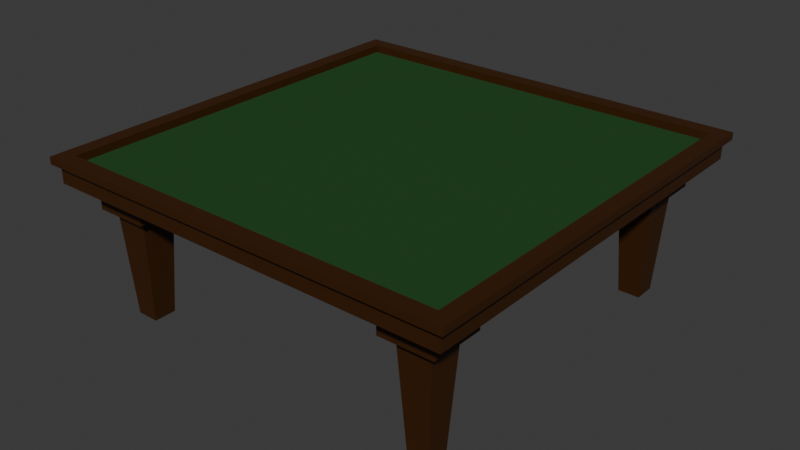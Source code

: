 # Source: tavolo.blend  (saved by Blender 4.0.36; exported with 4.5.12 LTS)
import bpy
from mathutils import Matrix  # noqa: F401  (used for matrix-valued properties, if any)

bpy.ops.wm.read_factory_settings(use_empty=True)
scene = bpy.context.scene
scene.name = 'Scene'

# ---- collections
col_collection = bpy.data.collections.new('Collection'); scene.collection.children.link(col_collection)

# ---- materials (node trees are filled in below, after node groups)
mat_material = bpy.data.materials.new('Material')
mat_material.alpha_threshold = 0.0
mat_material.use_transparent_shadow = False
mat_material.preview_render_type = 'CUBE'
mat_material.roughness = 0.5
mat_material.line_color = (0.0, 0.0, 0.0, 1.0)
mat_material_001 = bpy.data.materials.new('Material.001')
mat_material_001.use_transparent_shadow = False
mat_material_001.preview_render_type = 'CLOTH'

# ---- material node trees
mat_material.use_nodes = True; mat_material.node_tree.nodes.clear()
_N = mat_material.node_tree.nodes; _L = mat_material.node_tree.links
n0 = _N.new('ShaderNodeOutputMaterial'); n0.name = 'Material Output'; n0.location = (300, 300)
n1 = _N.new('ShaderNodeBsdfPrincipled'); n1.name = 'Principled BSDF'; n1.location = (10, 300)
n1.inputs[0].default_value = (0.04431, 0.01352, 0.0, 1.0)
n1.inputs[3].default_value = 1.45
_L.new(n1.outputs[0], n0.inputs[0])
n0.is_active_output = True
mat_material_001.use_nodes = True; mat_material_001.node_tree.nodes.clear()
_N = mat_material_001.node_tree.nodes; _L = mat_material_001.node_tree.links
n0 = _N.new('ShaderNodeBsdfPrincipled'); n0.name = 'Principled BSDF'; n0.location = (10, 300)
n0.inputs[0].default_value = (0.04688, 0.1563, 0.04736, 1.0)
n0.inputs[2].default_value = 1.0
n0.inputs[3].default_value = 1.0
n0.inputs[18].default_value = 0.5
n1 = _N.new('ShaderNodeOutputMaterial'); n1.name = 'Material Output'; n1.location = (300, 300)
_L.new(n0.outputs[0], n1.inputs[0])
n1.is_active_output = True

# ---- world
world_world = bpy.data.worlds.new('World'); scene.world = world_world
world_world.use_nodes = True; world_world.node_tree.nodes.clear()
_N = world_world.node_tree.nodes; _L = world_world.node_tree.links
n0 = _N.new('ShaderNodeOutputWorld'); n0.name = 'World Output'; n0.location = (300, 300)
n1 = _N.new('ShaderNodeBackground'); n1.name = 'Background'; n1.location = (10, 300)
n1.inputs[0].default_value = (0.05088, 0.05088, 0.05088, 1.0)
_L.new(n1.outputs[0], n0.inputs[0])
n0.is_active_output = True
world_world.color = (0.05088, 0.05088, 0.05088)
world_world.use_sun_shadow = False
world_world.sun_shadow_jitter_overblur = 0.0

# ---- meshes
me_cube = bpy.data.meshes.new('Cube')
me_cube.from_pydata([(0.9273, 0.9273, 1.0), (0.9415, 0.9415, 0.9101), (0.9273, -0.9273, 1.0), (0.9415, -0.9415, 0.9101), (-0.9273, 0.9273, 1.0), (-0.9415, 0.9415, 0.9101), (-0.9273, -0.9273, 1.0), (-0.9415, -0.9415, 0.9101), (-1.0, 1.0, 0.9101), (-1.0, -1.0, 0.9101), (1.0, 1.0, 0.9101), (1.0, -1.0, 0.9101), (-0.9722, 0.9722, 0.9157), (-0.9722, -0.9722, 0.9157), (0.9722, 0.9722, 0.9157), (0.9722, -0.9722, 0.9157), (-0.8737, 0.8737, 0.6776), (-0.8737, -0.8737, 0.6776), (0.8737, 0.8737, 0.6776), (0.8737, -0.8737, 0.6776), (-0.9722, 0.9722, 0.6776), (-0.9722, -0.9722, 0.6776), (0.9722, 0.9722, 0.6776), (0.9722, -0.9722, 0.6776), (-0.8737, 0.8737, 0.4553), (-0.8737, -0.8737, 0.4553), (0.8737, 0.8737, 0.4553), (0.8737, -0.8737, 0.4553), (0.6725, 0.9415, 0.9101), (0.4035, 0.9415, 0.9101), (0.1345, 0.9415, 0.9101), (-0.1345, 0.9415, 0.9101), (-0.4035, 0.9415, 0.9101), (-0.6725, 0.9415, 0.9101), (-0.6725, -0.9415, 0.9101), (-0.4035, -0.9415, 0.9101), (-0.1345, -0.9415, 0.9101), (0.1345, -0.9415, 0.9101), (0.4035, -0.9415, 0.9101), (0.6725, -0.9415, 0.9101), (0.6944, 0.9722, 0.9157), (0.4166, 0.9722, 0.9157), (0.1389, 0.9722, 0.9157), (-0.1389, 0.9722, 0.9157), (-0.4166, 0.9722, 0.9157), (-0.6944, 0.9722, 0.9157), (-0.6944, -0.9722, 0.9157), (-0.4166, -0.9722, 0.9157), (-0.1389, -0.9722, 0.9157), (0.1389, -0.9722, 0.9157), (0.4166, -0.9722, 0.9157), (0.6944, -0.9722, 0.9157), (0.624, 0.8737, 0.4553), (0.3744, 0.8737, 0.4553), (0.1248, 0.8737, 0.4553), (-0.1248, 0.8737, 0.4553), (-0.3744, 0.8737, 0.4553), (-0.624, 0.8737, 0.4553), (-0.624, -0.8737, 0.4553), (-0.3744, -0.8737, 0.4553), (-0.1248, -0.8737, 0.4553), (0.1248, -0.8737, 0.4553), (0.3744, -0.8737, 0.4553), (0.624, -0.8737, 0.4553), (0.624, 0.624, 0.4553), (-0.624, 0.624, 0.4553), (0.8737, -0.624, 0.4553), (-0.8737, 0.624, 0.4553), (-0.9415, 0.6725, 0.9101), (-0.9415, 0.4035, 0.9101), (-0.9415, 0.1345, 0.9101), (-0.9415, -0.1345, 0.9101), (-0.9415, -0.4035, 0.9101), (-0.9415, -0.6725, 0.9101), (0.9415, -0.6725, 0.9101), (0.9415, -0.4035, 0.9101), (0.9415, -0.1345, 0.9101), (0.9415, 0.1345, 0.9101), (0.9415, 0.4035, 0.9101), (0.9415, 0.6725, 0.9101), (-0.9722, 0.6944, 0.9157), (-0.9722, 0.4166, 0.9157), (-0.9722, 0.1389, 0.9157), (-0.9722, -0.1389, 0.9157), (-0.9722, -0.4166, 0.9157), (-0.9722, -0.6944, 0.9157), (0.9722, -0.6944, 0.9157), (0.9722, -0.4166, 0.9157), (0.9722, -0.1389, 0.9157), (0.9722, 0.1389, 0.9157), (0.9722, 0.4166, 0.9157), (0.9722, 0.6944, 0.9157), (0.624, -0.624, 0.4553), (-0.624, -0.624, 0.4553), (-0.624, -0.8737, 0.4553), (0.624, 0.8737, 0.4553), (0.8737, 0.8737, 0.4553), (0.8737, 0.624, 0.4553), (0.8737, -0.8737, 0.4553), (0.624, -0.8737, 0.4553), (-0.8737, 0.8737, 0.4553), (-0.624, 0.8737, 0.4553), (-0.8737, -0.8737, 0.4553), (-0.8737, -0.624, 0.4553), (-0.8737, 0.624, 0.4553), (-0.8737, 0.3744, 0.4553), (-0.8737, 0.1248, 0.4553), (-0.8737, -0.1248, 0.4553), (-0.8737, -0.3744, 0.4553), (-0.8737, -0.624, 0.4553), (0.8737, -0.624, 0.4553), (0.8737, -0.3744, 0.4553), (0.8737, -0.1248, 0.4553), (0.8737, 0.1248, 0.4553), (0.8737, 0.3744, 0.4553), (0.8737, 0.624, 0.4553), (-0.624, 0.624, 0.4553), (-0.624, -0.624, 0.4553), (0.624, 0.624, 0.4553), (0.624, -0.624, 0.4553), (-0.6682, 0.6682, 0.3498), (-0.8295, 0.6682, 0.3498), (-0.6682, -0.6682, 0.3498), (-0.6682, -0.8295, 0.3498), (-0.8295, -0.6682, 0.3498), (-0.8295, -0.8295, 0.3498), (0.8284, -0.6693, 0.3498), (0.6693, -0.6693, 0.3498), (0.8295, 0.6682, 0.3498), (0.6682, 0.6682, 0.3498), (0.6682, 0.8295, 0.3498), (-0.6682, 0.8295, 0.3498), (0.8284, -0.8284, 0.3498), (-0.8295, 0.8295, 0.3498), (0.6693, -0.8284, 0.3498), (0.8295, 0.8295, 0.3498), (-0.624, 0.624, 0.3498), (-0.8737, 0.624, 0.3498), (-0.624, -0.624, 0.3498), (-0.624, -0.8737, 0.3498), (-0.8737, -0.624, 0.3498), (-0.8737, -0.8737, 0.3498), (0.8737, -0.624, 0.3498), (0.624, -0.624, 0.3498), (0.8737, 0.624, 0.3498), (0.624, 0.624, 0.3498), (0.624, 0.8737, 0.3498), (-0.624, 0.8737, 0.3498), (0.8737, -0.8737, 0.3498), (-0.8737, 0.8737, 0.3498), (0.624, -0.8737, 0.3498), (0.8737, 0.8737, 0.3498), (-0.6985, 0.6985, -0.9969), (-0.7992, 0.6985, -0.9969), (-0.6963, -0.6963, -0.9969), (-0.6963, -0.8014, -0.9969), (-0.8014, -0.6963, -0.9969), (-0.8014, -0.8014, -0.9969), (0.7992, -0.6985, -0.9969), (0.6985, -0.6985, -0.9969), (0.8002, 0.6975, -0.9969), (0.6975, 0.6975, -0.9969), (0.6975, 0.8002, -0.9969), (-0.6985, 0.7992, -0.9969), (0.7992, -0.7992, -0.9969), (-0.7992, 0.7992, -0.9969), (0.6985, -0.7992, -0.9969), (0.8002, 0.8002, -0.9969), (1.0, -1.0, 1.0), (-1.0, -1.0, 1.0), (-1.0, 1.0, 1.0), (1.0, 1.0, 1.0), (0.9273, -0.9273, 0.9026), (-0.9273, -0.9273, 0.9026), (-0.9273, 0.9273, 0.9026), (0.9273, 0.9273, 0.9026)], [], [(34, 7, 13, 46), (99, 92, 143, 150), (24, 57, 101, 100), (68, 5, 12, 80), (74, 3, 15, 86), (28, 1, 14, 40), (115, 118, 64, 97), (109, 117, 93, 103), (19, 17, 25, 58, 59, 60, 61, 62, 63, 27), (119, 110, 66, 92), (17, 19, 23, 21), (18, 16, 20, 22), (45, 44, 43, 42, 41, 40, 14, 22, 20, 12), (16, 18, 26, 52, 53, 54, 55, 56, 57, 24), (5, 33, 45, 12), (33, 32, 44, 45), (32, 31, 43, 44), (31, 30, 42, 43), (30, 29, 41, 42), (29, 28, 40, 41), (51, 50, 49, 48, 47, 46, 13, 21, 23, 15), (34, 35, 36, 37, 38, 39, 3, 11, 9, 7), (26, 115, 97, 96), (110, 27, 98, 66), (27, 63, 99, 98), (28, 29, 30, 31, 32, 33, 5, 8, 10, 1), (170, 171, 10, 8), (3, 39, 51, 15), (39, 38, 50, 51), (38, 37, 49, 50), (37, 36, 48, 49), (36, 35, 47, 48), (35, 34, 46, 47), (168, 169, 9, 11), (104, 24, 100, 67), (18, 19, 27, 110, 111, 112, 113, 114, 115, 26), (17, 16, 24, 104, 105, 106, 107, 108, 109, 25), (52, 26, 96, 95), (60, 59, 58, 117, 109, 108, 107, 106, 105, 104, 116, 57, 56, 55, 54, 53, 52, 118, 115, 114, 113, 112, 111, 110, 119, 63, 62, 61), (19, 18, 22, 23), (118, 52, 95, 64), (58, 25, 102, 94), (57, 116, 65, 101), (117, 58, 94, 93), (25, 109, 103, 102), (16, 17, 21, 20), (91, 90, 89, 88, 87, 86, 15, 23, 22, 14), (85, 84, 83, 82, 81, 80, 12, 20, 21, 13), (1, 79, 91, 14), (79, 78, 90, 91), (78, 77, 89, 90), (77, 76, 88, 89), (76, 75, 87, 88), (75, 74, 86, 87), (7, 73, 85, 13), (73, 72, 84, 85), (72, 71, 83, 84), (71, 70, 82, 83), (70, 69, 81, 82), (69, 68, 80, 81), (74, 75, 76, 77, 78, 79, 1, 10, 11, 3), (63, 119, 92, 99), (116, 104, 67, 65), (100, 101, 147, 149), (67, 100, 149, 137), (98, 99, 150, 148), (68, 69, 70, 71, 72, 73, 7, 9, 8, 5), (171, 168, 11, 10), (169, 170, 8, 9), (4, 6, 173, 174), (128, 129, 161, 160), (123, 125, 157, 155), (127, 126, 158, 159), (134, 127, 159, 166), (102, 103, 140, 141), (92, 66, 142, 143), (97, 64, 145, 144), (94, 102, 141, 139), (93, 94, 139, 138), (65, 67, 137, 136), (64, 95, 146, 145), (103, 93, 138, 140), (95, 96, 151, 146), (101, 65, 136, 147), (96, 97, 144, 151), (66, 98, 148, 142), (121, 120, 136, 137), (123, 122, 138, 139), (124, 125, 141, 140), (126, 127, 143, 142), (129, 128, 144, 145), (122, 124, 140, 138), (130, 129, 145, 146), (120, 131, 147, 136), (132, 126, 142, 148), (133, 121, 137, 149), (127, 134, 150, 143), (125, 123, 139, 141), (135, 130, 146, 151), (128, 135, 151, 144), (134, 132, 148, 150), (131, 133, 149, 147), (159, 158, 164, 166), (162, 167, 160, 161), (165, 163, 152, 153), (156, 154, 155, 157), (130, 135, 167, 162), (124, 122, 154, 156), (135, 128, 160, 167), (129, 130, 162, 161), (132, 134, 166, 164), (131, 120, 152, 163), (120, 121, 153, 152), (133, 131, 163, 165), (126, 132, 164, 158), (122, 123, 155, 154), (121, 133, 165, 153), (125, 124, 156, 157), (2, 6, 169, 168), (4, 0, 171, 170), (0, 2, 168, 171), (6, 4, 170, 169), (172, 175, 174, 173), (0, 4, 174, 175), (2, 0, 175, 172), (6, 2, 172, 173)])
me_cube.polygons.foreach_set('material_index', [0, 0, 0, 0, 0, 0, 0, 0, 0, 0, 0, 0, 0, 0, 0, 0, 0, 0, 0, 0, 0, 0, 0, 0, 0, 0, 0, 0, 0, 0, 0, 0, 0, 0, 0, 0, 0, 0, 0, 0, 0, 0, 0, 0, 0, 0, 0, 0, 0, 0, 0, 0, 0, 0, 0, 0, 0, 0, 0, 0, 0, 0, 0, 0, 0, 0, 0, 0, 0, 0, 0, 0, 0, 0, 0, 0, 0, 0, 0, 0, 0, 0, 0, 0, 0, 0, 0, 0, 0, 0, 0, 0, 0, 0, 0, 0, 0, 0, 0, 0, 0, 0, 0, 0, 0, 0, 0, 0, 0, 0, 0, 0, 0, 0, 0, 0, 0, 0, 0, 0, 0, 0, 1, 0, 0, 0])
_uv = me_cube.uv_layers.new(name='UVMap')
_uv.uv.foreach_set('vector', [0.1659, 0.7427, 0.1323, 0.7427, 0.1323, 0.7427, 0.1659, 0.7427, 0.3255, 0.7308, 0.3255, 0.7005, 0.3255, 0.7005, 0.3255, 0.7308, 0.1442, 0.5192, 0.1745, 0.5192, 0.1745, 0.5192, 0.1442, 0.5192, 0.1323, 0.5409, 0.1323, 0.5073, 0.1323, 0.5073, 0.1323, 0.5409, 0.3677, 0.7091, 0.3677, 0.7427, 0.3677, 0.7427, 0.3677, 0.7091, 0.3341, 0.5073, 0.3677, 0.5073, 0.3677, 0.5073, 0.3341, 0.5073, 0.3558, 0.5495, 0.3255, 0.5495, 0.3255, 0.5495, 0.3558, 0.5495, 0.1442, 0.7005, 0.1745, 0.7005, 0.1745, 0.7005, 0.1442, 0.7005, 0.3558, 0.7308, 0.1442, 0.7308, 0.1442, 0.7308, 0.1745, 0.7308, 0.2047, 0.7308, 0.2349, 0.7308, 0.2651, 0.7308, 0.2953, 0.7308, 0.3255, 0.7308, 0.3558, 0.7308, 0.3255, 0.7005, 0.3558, 0.7005, 0.3558, 0.7005, 0.3255, 0.7005, 0.1442, 0.7308, 0.3558, 0.7308, 0.3677, 0.7427, 0.1323, 0.7427, 0.3558, 0.5192, 0.1442, 0.5192, 0.1323, 0.5073, 0.3677, 0.5073, 0.1659, 0.5073, 0.1996, 0.5073, 0.2332, 0.5073, 0.2668, 0.5073, 0.3004, 0.5073, 0.3341, 0.5073, 0.3677, 0.5073, 0.3677, 0.5073, 0.1323, 0.5073, 0.1323, 0.5073, 0.1442, 0.5192, 0.3558, 0.5192, 0.3558, 0.5192, 0.3255, 0.5192, 0.2953, 0.5192, 0.2651, 0.5192, 0.2349, 0.5192, 0.2047, 0.5192, 0.1745, 0.5192, 0.1442, 0.5192, 0.1323, 0.5073, 0.1659, 0.5073, 0.1659, 0.5073, 0.1323, 0.5073, 0.1659, 0.5073, 0.1996, 0.5073, 0.1996, 0.5073, 0.1659, 0.5073, 0.1996, 0.5073, 0.2332, 0.5073, 0.2332, 0.5073, 0.1996, 0.5073, 0.2332, 0.5073, 0.2668, 0.5073, 0.2668, 0.5073, 0.2332, 0.5073, 0.2668, 0.5073, 0.3004, 0.5073, 0.3004, 0.5073, 0.2668, 0.5073, 0.3004, 0.5073, 0.3341, 0.5073, 0.3341, 0.5073, 0.3004, 0.5073, 0.3341, 0.7427, 0.3004, 0.7427, 0.2668, 0.7427, 0.2332, 0.7427, 0.1996, 0.7427, 0.1659, 0.7427, 0.1323, 0.7427, 0.1323, 0.7427, 0.3677, 0.7427, 0.3677, 0.7427, 0.1659, 0.7427, 0.1996, 0.7427, 0.2332, 0.7427, 0.2668, 0.7427, 0.3004, 0.7427, 0.3341, 0.7427, 0.3677, 0.7427, 0.375, 0.75, 0.125, 0.75, 0.1323, 0.7427, 0.3558, 0.5192, 0.3558, 0.5495, 0.3558, 0.5495, 0.3558, 0.5192, 0.3558, 0.7005, 0.3558, 0.7308, 0.3558, 0.7308, 0.3558, 0.7005, 0.3558, 0.7308, 0.3255, 0.7308, 0.3255, 0.7308, 0.3558, 0.7308, 0.3341, 0.5073, 0.3004, 0.5073, 0.2668, 0.5073, 0.2332, 0.5073, 0.1996, 0.5073, 0.1659, 0.5073, 0.1323, 0.5073, 0.125, 0.5, 0.375, 0.5, 0.3677, 0.5073, 0.625, 0.25, 0.625, 0.5, 0.375, 0.5, 0.375, 0.25, 0.3677, 0.7427, 0.3341, 0.7427, 0.3341, 0.7427, 0.3677, 0.7427, 0.3341, 0.7427, 0.3004, 0.7427, 0.3004, 0.7427, 0.3341, 0.7427, 0.3004, 0.7427, 0.2668, 0.7427, 0.2668, 0.7427, 0.3004, 0.7427, 0.2668, 0.7427, 0.2332, 0.7427, 0.2332, 0.7427, 0.2668, 0.7427, 0.2332, 0.7427, 0.1996, 0.7427, 0.1996, 0.7427, 0.2332, 0.7427, 0.1996, 0.7427, 0.1659, 0.7427, 0.1659, 0.7427, 0.1996, 0.7427, 0.625, 0.75, 0.625, 1.0, 0.375, 1.0, 0.375, 0.75, 0.1442, 0.5495, 0.1442, 0.5192, 0.1442, 0.5192, 0.1442, 0.5495, 0.3558, 0.5192, 0.3558, 0.7308, 0.3558, 0.7308, 0.3558, 0.7005, 0.3558, 0.6703, 0.3558, 0.6401, 0.3558, 0.6099, 0.3558, 0.5797, 0.3558, 0.5495, 0.3558, 0.5192, 0.1442, 0.7308, 0.1442, 0.5192, 0.1442, 0.5192, 0.1442, 0.5495, 0.1442, 0.5797, 0.1442, 0.6099, 0.1442, 0.6401, 0.1442, 0.6703, 0.1442, 0.7005, 0.1442, 0.7308, 0.3255, 0.5192, 0.3558, 0.5192, 0.3558, 0.5192, 0.3255, 0.5192, 0.2349, 0.7308, 0.2047, 0.7308, 0.1745, 0.7308, 0.1745, 0.7005, 0.1442, 0.7005, 0.1442, 0.6703, 0.1442, 0.6401, 0.1442, 0.6099, 0.1442, 0.5797, 0.1442, 0.5495, 0.1745, 0.5495, 0.1745, 0.5192, 0.2047, 0.5192, 0.2349, 0.5192, 0.2651, 0.5192, 0.2953, 0.5192, 0.3255, 0.5192, 0.3255, 0.5495, 0.3558, 0.5495, 0.3558, 0.5797, 0.3558, 0.6099, 0.3558, 0.6401, 0.3558, 0.6703, 0.3558, 0.7005, 0.3255, 0.7005, 0.3255, 0.7308, 0.2953, 0.7308, 0.2651, 0.7308, 0.3558, 0.7308, 0.3558, 0.5192, 0.3677, 0.5073, 0.3677, 0.7427, 0.3255, 0.5495, 0.3255, 0.5192, 0.3255, 0.5192, 0.3255, 0.5495, 0.1745, 0.7308, 0.1442, 0.7308, 0.1442, 0.7308, 0.1745, 0.7308, 0.1745, 0.5192, 0.1745, 0.5495, 0.1745, 0.5495, 0.1745, 0.5192, 0.1745, 0.7005, 0.1745, 0.7308, 0.1745, 0.7308, 0.1745, 0.7005, 0.1442, 0.7308, 0.1442, 0.7005, 0.1442, 0.7005, 0.1442, 0.7308, 0.1442, 0.5192, 0.1442, 0.7308, 0.1323, 0.7427, 0.1323, 0.5073, 0.3677, 0.5409, 0.3677, 0.5746, 0.3677, 0.6082, 0.3677, 0.6418, 0.3677, 0.6754, 0.3677, 0.7091, 0.3677, 0.7427, 0.3677, 0.7427, 0.3677, 0.5073, 0.3677, 0.5073, 0.1323, 0.7091, 0.1323, 0.6754, 0.1323, 0.6418, 0.1323, 0.6082, 0.1323, 0.5746, 0.1323, 0.5409, 0.1323, 0.5073, 0.1323, 0.5073, 0.1323, 0.7427, 0.1323, 0.7427, 0.3677, 0.5073, 0.3677, 0.5409, 0.3677, 0.5409, 0.3677, 0.5073, 0.3677, 0.5409, 0.3677, 0.5746, 0.3677, 0.5746, 0.3677, 0.5409, 0.3677, 0.5746, 0.3677, 0.6082, 0.3677, 0.6082, 0.3677, 0.5746, 0.3677, 0.6082, 0.3677, 0.6418, 0.3677, 0.6418, 0.3677, 0.6082, 0.3677, 0.6418, 0.3677, 0.6754, 0.3677, 0.6754, 0.3677, 0.6418, 0.3677, 0.6754, 0.3677, 0.7091, 0.3677, 0.7091, 0.3677, 0.6754, 0.1323, 0.7427, 0.1323, 0.7091, 0.1323, 0.7091, 0.1323, 0.7427, 0.1323, 0.7091, 0.1323, 0.6754, 0.1323, 0.6754, 0.1323, 0.7091, 0.1323, 0.6754, 0.1323, 0.6418, 0.1323, 0.6418, 0.1323, 0.6754, 0.1323, 0.6418, 0.1323, 0.6082, 0.1323, 0.6082, 0.1323, 0.6418, 0.1323, 0.6082, 0.1323, 0.5746, 0.1323, 0.5746, 0.1323, 0.6082, 0.1323, 0.5746, 0.1323, 0.5409, 0.1323, 0.5409, 0.1323, 0.5746, 0.3677, 0.7091, 0.3677, 0.6754, 0.3677, 0.6418, 0.3677, 0.6082, 0.3677, 0.5746, 0.3677, 0.5409, 0.3677, 0.5073, 0.375, 0.5, 0.375, 0.75, 0.3677, 0.7427, 0.3255, 0.7308, 0.3255, 0.7005, 0.3255, 0.7005, 0.3255, 0.7308, 0.1745, 0.5495, 0.1442, 0.5495, 0.1442, 0.5495, 0.1745, 0.5495, 0.1442, 0.5192, 0.1745, 0.5192, 0.1745, 0.5192, 0.1442, 0.5192, 0.1442, 0.5495, 0.1442, 0.5192, 0.1442, 0.5192, 0.1442, 0.5495, 0.3558, 0.7308, 0.3255, 0.7308, 0.3255, 0.7308, 0.3558, 0.7308, 0.1323, 0.5409, 0.1323, 0.5746, 0.1323, 0.6082, 0.1323, 0.6418, 0.1323, 0.6754, 0.1323, 0.7091, 0.1323, 0.7427, 0.125, 0.75, 0.125, 0.5, 0.1323, 0.5073, 0.625, 0.5, 0.625, 0.75, 0.375, 0.75, 0.375, 0.5, 0.625, 0.0, 0.625, 0.25, 0.375, 0.25, 0.375, 0.0, 0.8659, 0.5091, 0.8659, 0.7409, 0.8659, 0.7409, 0.8659, 0.5091, 0.3529, 0.5465, 0.3285, 0.5465, 0.3285, 0.5465, 0.3529, 0.5465, 0.1715, 0.7279, 0.1471, 0.7279, 0.1471, 0.7279, 0.1715, 0.7279, 0.3285, 0.7035, 0.3529, 0.7035, 0.3529, 0.7035, 0.3285, 0.7035, 0.3285, 0.7279, 0.3285, 0.7035, 0.3285, 0.7035, 0.3285, 0.7279, 0.1442, 0.7308, 0.1442, 0.7005, 0.1442, 0.7005, 0.1442, 0.7308, 0.3255, 0.7005, 0.3558, 0.7005, 0.3558, 0.7005, 0.3255, 0.7005, 0.3558, 0.5495, 0.3255, 0.5495, 0.3255, 0.5495, 0.3558, 0.5495, 0.1745, 0.7308, 0.1442, 0.7308, 0.1442, 0.7308, 0.1745, 0.7308, 0.1745, 0.7005, 0.1745, 0.7308, 0.1745, 0.7308, 0.1745, 0.7005, 0.1745, 0.5495, 0.1442, 0.5495, 0.1442, 0.5495, 0.1745, 0.5495, 0.3255, 0.5495, 0.3255, 0.5192, 0.3255, 0.5192, 0.3255, 0.5495, 0.1442, 0.7005, 0.1745, 0.7005, 0.1745, 0.7005, 0.1442, 0.7005, 0.3255, 0.5192, 0.3558, 0.5192, 0.3558, 0.5192, 0.3255, 0.5192, 0.1745, 0.5192, 0.1745, 0.5495, 0.1745, 0.5495, 0.1745, 0.5192, 0.3558, 0.5192, 0.3558, 0.5495, 0.3558, 0.5495, 0.3558, 0.5192, 0.3558, 0.7005, 0.3558, 0.7308, 0.3558, 0.7308, 0.3558, 0.7005, 0.1471, 0.5465, 0.1715, 0.5465, 0.1745, 0.5495, 0.1442, 0.5495, 0.1715, 0.7279, 0.1715, 0.7035, 0.1745, 0.7005, 0.1745, 0.7308, 0.1471, 0.7035, 0.1471, 0.7279, 0.1442, 0.7308, 0.1442, 0.7005, 0.3529, 0.7035, 0.3285, 0.7035, 0.3255, 0.7005, 0.3558, 0.7005, 0.3285, 0.5465, 0.3529, 0.5465, 0.3558, 0.5495, 0.3255, 0.5495, 0.1715, 0.7035, 0.1471, 0.7035, 0.1442, 0.7005, 0.1745, 0.7005, 0.3285, 0.5221, 0.3285, 0.5465, 0.3255, 0.5495, 0.3255, 0.5192, 0.1715, 0.5465, 0.1715, 0.5221, 0.1745, 0.5192, 0.1745, 0.5495, 0.3529, 0.7279, 0.3529, 0.7035, 0.3558, 0.7005, 0.3558, 0.7308, 0.1471, 0.5221, 0.1471, 0.5465, 0.1442, 0.5495, 0.1442, 0.5192, 0.3285, 0.7035, 0.3285, 0.7279, 0.3255, 0.7308, 0.3255, 0.7005, 0.1471, 0.7279, 0.1715, 0.7279, 0.1745, 0.7308, 0.1442, 0.7308, 0.3529, 0.5221, 0.3285, 0.5221, 0.3255, 0.5192, 0.3558, 0.5192, 0.3529, 0.5465, 0.3529, 0.5221, 0.3558, 0.5192, 0.3558, 0.5495, 0.3285, 0.7279, 0.3529, 0.7279, 0.3558, 0.7308, 0.3255, 0.7308, 0.1715, 0.5221, 0.1471, 0.5221, 0.1442, 0.5192, 0.1745, 0.5192, 0.3285, 0.7035, 0.3529, 0.7035, 0.3529, 0.7279, 0.3285, 0.7279, 0.3285, 0.5221, 0.3529, 0.5221, 0.3529, 0.5465, 0.3285, 0.5465, 0.1471, 0.5221, 0.1715, 0.5221, 0.1715, 0.5465, 0.1471, 0.5465, 0.1471, 0.7035, 0.1715, 0.7035, 0.1715, 0.7279, 0.1471, 0.7279, 0.3285, 0.5221, 0.3529, 0.5221, 0.3529, 0.5221, 0.3285, 0.5221, 0.1471, 0.7035, 0.1715, 0.7035, 0.1715, 0.7035, 0.1471, 0.7035, 0.3529, 0.5221, 0.3529, 0.5465, 0.3529, 0.5465, 0.3529, 0.5221, 0.3285, 0.5465, 0.3285, 0.5221, 0.3285, 0.5221, 0.3285, 0.5465, 0.3529, 0.7279, 0.3285, 0.7279, 0.3285, 0.7279, 0.3529, 0.7279, 0.1715, 0.5221, 0.1715, 0.5465, 0.1715, 0.5465, 0.1715, 0.5221, 0.1715, 0.5465, 0.1471, 0.5465, 0.1471, 0.5465, 0.1715, 0.5465, 0.1471, 0.5221, 0.1715, 0.5221, 0.1715, 0.5221, 0.1471, 0.5221, 0.3529, 0.7035, 0.3529, 0.7279, 0.3529, 0.7279, 0.3529, 0.7035, 0.1715, 0.7035, 0.1715, 0.7279, 0.1715, 0.7279, 0.1715, 0.7035, 0.1471, 0.5465, 0.1471, 0.5221, 0.1471, 0.5221, 0.1471, 0.5465, 0.1471, 0.7279, 0.1471, 0.7035, 0.1471, 0.7035, 0.1471, 0.7279, 0.6341, 0.7409, 0.8659, 0.7409, 0.875, 0.75, 0.625, 0.75, 0.8659, 0.5091, 0.6341, 0.5091, 0.625, 0.5, 0.875, 0.5, 0.6341, 0.5091, 0.6341, 0.7409, 0.625, 0.75, 0.625, 0.5, 0.8659, 0.7409, 0.8659, 0.5091, 0.875, 0.5, 0.875, 0.75, 0.6341, 0.7409, 0.6341, 0.5091, 0.8659, 0.5091, 0.8659, 0.7409, 0.6341, 0.5091, 0.8659, 0.5091, 0.8659, 0.5091, 0.6341, 0.5091, 0.6341, 0.7409, 0.6341, 0.5091, 0.6341, 0.5091, 0.6341, 0.7409, 0.8659, 0.7409, 0.6341, 0.7409, 0.6341, 0.7409, 0.8659, 0.7409])
me_cube.materials.append(mat_material)
me_cube.materials.append(mat_material_001)
me_cube.use_mirror_vertex_groups = False
me_cube.update()

# ---- objects
ob_cube = bpy.data.objects.new('Cube', me_cube)

# ---- transforms, parenting, visibility, modifiers, constraints
ob_cube.location = (0.0, 0.0, 1.5)
ob_cube.scale = (4.0, 4.0, 1.5)
ob_cube.lock_rotations_4d = False
ob_cube.empty_display_type = 'ARROWS'
ob_cube.lineart.crease_threshold = 0.0

# ---- collection membership
col_collection.objects.link(ob_cube)

# ---- scene / render settings (as saved in the file)
scene.frame_start = 1; scene.frame_end = 250; scene.frame_set(0)
scene.render.engine = 'BLENDER_EEVEE_NEXT'
scene.cycles.sampling_pattern = 'TABULATED_SOBOL'
bpy.context.view_layer.update()

# ---- added for rendering (the .blend has no active camera and no usable light): camera, sun
cam_auto = bpy.data.cameras.new('AutoCamera')
cam_auto.lens = 50.0
cam_auto.sensor_width = 36.0
cam_auto.clip_end = 1000.0
ob_auto_camera = bpy.data.objects.new('AutoCamera', cam_auto)
scene.collection.objects.link(ob_auto_camera)
ob_auto_camera.location = (10.8284, -12.9941, 10.165)
ob_auto_camera.rotation_euler = (1.09748, -7.21219e-08, 0.694738)
scene.camera = ob_auto_camera
light_auto_sun = bpy.data.lights.new('AutoSun', 'SUN')
light_auto_sun.energy = 3.0
light_auto_sun.angle = 0.0523599
ob_auto_sun = bpy.data.objects.new('AutoSun', light_auto_sun)
scene.collection.objects.link(ob_auto_sun)
ob_auto_sun.rotation_euler = (0.872665, 0.174533, 0.523599)
bpy.context.view_layer.update()
